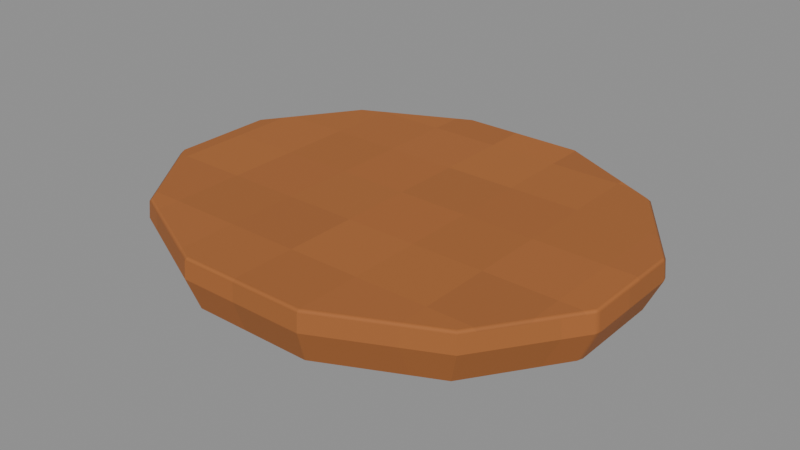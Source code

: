 # Source: Foot.blend  (saved by Blender 4.3.34; exported with 4.5.12 LTS)
import bpy
from mathutils import Matrix  # noqa: F401  (used for matrix-valued properties, if any)

bpy.ops.wm.read_factory_settings(use_empty=True)
scene = bpy.context.scene
scene.name = 'Isolated part'

# ---- collections
col_part_foot = bpy.data.collections.new('Part.Foot'); scene.collection.children.link(col_part_foot)

# ---- images (referenced by path relative to the original .blend; pixels are not part of the script)
import os
ASSET_DIR = os.environ.get("B2B_ASSET_DIR", "")  # directory of the original .blend (textures are referenced by path, not embedded)
HERE = os.path.dirname(os.path.abspath(__file__))  # packed textures are extracted next to this script under _unpacked/

def load_image(name, relpath, width, height, colorspace="sRGB"):
    """Load a texture the original file referenced (path relative to the .blend, or extracted next to this script)."""
    p = next((c for c in (os.path.join(HERE, relpath), os.path.join(ASSET_DIR, relpath)) if relpath and os.path.exists(c)), "")
    if p:
        img = bpy.data.images.load(p, check_existing=True)
        img.name = name
    else:  # same state as the original file: an image datablock whose file is absent (Cycles renders it pink)
        img = bpy.data.images.new(name, width, height)
        img.source = "FILE"
        img.filepath = "//" + (relpath or name)
    img.colorspace_settings.name = colorspace
    return img
img_minecraft___amber_bottle = load_image('Minecraft • Amber bottle', '_unpacked/Amber_bottle.d143b473.png', 32, 32, 'sRGB')

# ---- materials (node trees are filled in below, after node groups)
mat_minecraft___amber_bottle = bpy.data.materials.new('Minecraft / Amber bottle')
mat_minecraft___amber_bottle.diffuse_color = (0.6314, 0.3804, 0.1843, 1.0)

# ---- material node trees
mat_minecraft___amber_bottle.use_nodes = True; mat_minecraft___amber_bottle.node_tree.nodes.clear()
_N = mat_minecraft___amber_bottle.node_tree.nodes; _L = mat_minecraft___amber_bottle.node_tree.links
n0 = _N.new('ShaderNodeBsdfPrincipled'); n0.name = 'Principled BSDF'; n0.location = (10, 300)
n0.inputs[2].default_value = 0.85
n1 = _N.new('ShaderNodeOutputMaterial'); n1.name = 'Material Output'; n1.location = (300, 300)
n2 = _N.new('ShaderNodeTexImage'); n2.name = 'Image Texture'; n2.location = (-580, 280)
n2.image = img_minecraft___amber_bottle
n2.interpolation = 'Closest'
_L.new(n0.outputs[0], n1.inputs[0])
_L.new(n2.outputs[0], n0.inputs[0])
n1.is_active_output = True

# ---- meshes
me_apothecarybottle_foot_001 = bpy.data.meshes.new('ApothecaryBottle.Foot.001')
me_apothecarybottle_foot_001.from_pydata([(0.1227, 0.02743, 0.0), (0.0898, 0.07495, 0.0), (0.03287, 0.1024, 0.0), (-0.03287, 0.1024, 0.0), (-0.0898, 0.07495, 0.0), (-0.1227, 0.02743, 0.0), (-0.1227, -0.02743, 0.0), (-0.0898, -0.07495, 0.0), (-0.03287, -0.1024, 0.0), (0.03287, -0.1024, 0.0), (0.0898, -0.07495, 0.0), (0.1227, -0.02743, 0.0), (0.1314, 0.02925, 0.019), (0.09617, 0.0799, 0.019), (0.0352, 0.1091, 0.019), (-0.0352, 0.1091, 0.019), (-0.09617, 0.0799, 0.019), (-0.1314, 0.02925, 0.019), (-0.1314, -0.02925, 0.019), (-0.09617, -0.0799, 0.019), (-0.0352, -0.1091, 0.019), (0.0352, -0.1091, 0.019), (0.09617, -0.0799, 0.019), (0.1314, -0.02925, 0.019), (0.1304, 0.02899, 0.03), (0.09546, 0.0792, 0.03), (0.03494, 0.1082, 0.03), (-0.03494, 0.1082, 0.03), (-0.09546, 0.0792, 0.03), (-0.1304, 0.02899, 0.03), (-0.1304, -0.02899, 0.03), (-0.09546, -0.0792, 0.03), (-0.03494, -0.1082, 0.03), (0.03494, -0.1082, 0.03), (0.09546, -0.0792, 0.03), (0.1304, -0.02899, 0.03)], [], [(11, 10, 9, 8, 7, 6, 5, 4, 3, 2, 1, 0), (0, 1, 13, 12), (1, 2, 14, 13), (2, 3, 15, 14), (3, 4, 16, 15), (4, 5, 17, 16), (5, 6, 18, 17), (6, 7, 19, 18), (7, 8, 20, 19), (8, 9, 21, 20), (9, 10, 22, 21), (10, 11, 23, 22), (11, 0, 12, 23), (12, 13, 25, 24), (13, 14, 26, 25), (14, 15, 27, 26), (15, 16, 28, 27), (16, 17, 29, 28), (17, 18, 30, 29), (18, 19, 31, 30), (19, 20, 32, 31), (20, 21, 33, 32), (21, 22, 34, 33), (22, 23, 35, 34), (23, 12, 24, 35), (24, 25, 26, 27, 28, 29, 30, 31, 32, 33, 34, 35)])
_uv = me_apothecarybottle_foot_001.uv_layers.new(name='UV0.Surface')
_uv.uv.foreach_set('vector', [0.6636, 0.004712, 0.6373, -0.0333, 0.5917, -0.05525, 0.5391, -0.05525, 0.4936, -0.0333, 0.4673, 0.004712, 0.4673, 0.04861, 0.4936, 0.08662, 0.5391, 0.1086, 0.5917, 0.1086, 0.6373, 0.08662, 0.6636, 0.04861, 0.5874, 0.03626, 0.6254, 0.03626, 0.6294, 0.05146, 0.5888, 0.05146, 0.6373, 0.03626, 0.5917, 0.03626, 0.5936, 0.05146, 0.6424, 0.05146, 0.5917, 0.03626, 0.5391, 0.03626, 0.5373, 0.05146, 0.5936, 0.05146, 0.5391, 0.03626, 0.4936, 0.03626, 0.4885, 0.05146, 0.5373, 0.05146, 0.6254, 0.03626, 0.5874, 0.03626, 0.5888, 0.05146, 0.6294, 0.05146, 0.5874, 0.03626, 0.5435, 0.03626, 0.542, 0.05146, 0.5888, 0.05146, 0.5435, 0.03626, 0.5055, 0.03626, 0.5015, 0.05146, 0.542, 0.05146, 0.4936, 0.03626, 0.5391, 0.03626, 0.5373, 0.05146, 0.4885, 0.05146, 0.5391, 0.03626, 0.5917, 0.03626, 0.5936, 0.05146, 0.5373, 0.05146, 0.5917, 0.03626, 0.6373, 0.03626, 0.6424, 0.05146, 0.5936, 0.05146, 0.5055, 0.03626, 0.5435, 0.03626, 0.542, 0.05146, 0.5015, 0.05146, 0.5435, 0.03626, 0.5874, 0.03626, 0.5888, 0.05146, 0.542, 0.05146, 0.5888, 0.05146, 0.6294, 0.05146, 0.6288, 0.06026, 0.5886, 0.06026, 0.6424, 0.05146, 0.5936, 0.05146, 0.5934, 0.06026, 0.6418, 0.06026, 0.5936, 0.05146, 0.5373, 0.05146, 0.5375, 0.06026, 0.5934, 0.06026, 0.5373, 0.05146, 0.4885, 0.05146, 0.4891, 0.06026, 0.5375, 0.06026, 0.6294, 0.05146, 0.5888, 0.05146, 0.5886, 0.06026, 0.6288, 0.06026, 0.5888, 0.05146, 0.542, 0.05146, 0.5422, 0.06026, 0.5886, 0.06026, 0.542, 0.05146, 0.5015, 0.05146, 0.5021, 0.06026, 0.5422, 0.06026, 0.4885, 0.05146, 0.5373, 0.05146, 0.5375, 0.06026, 0.4891, 0.06026, 0.5373, 0.05146, 0.5936, 0.05146, 0.5934, 0.06026, 0.5375, 0.06026, 0.5936, 0.05146, 0.6424, 0.05146, 0.6418, 0.06026, 0.5934, 0.06026, 0.5015, 0.05146, 0.542, 0.05146, 0.5422, 0.06026, 0.5021, 0.06026, 0.542, 0.05146, 0.5888, 0.05146, 0.5886, 0.06026, 0.5422, 0.06026, 0.6697, 0.04985, 0.6418, 0.09002, 0.5934, 0.1132, 0.5375, 0.1132, 0.4891, 0.09002, 0.4611, 0.04985, 0.4611, 0.003469, 0.4891, -0.0367, 0.5375, -0.05989, 0.5934, -0.05989, 0.6418, -0.0367, 0.6697, 0.003469])
_uv.active_render = True
_uv = me_apothecarybottle_foot_001.uv_layers.new(name='UV1.Paint')
_uv.uv.foreach_set('vector', [0.5168, 0.8525, 0.4652, 0.817, 0.4354, 0.7555, 0.4354, 0.6845, 0.4652, 0.623, 0.5168, 0.5875, 0.5763, 0.5875, 0.6279, 0.623, 0.6576, 0.6845, 0.6576, 0.7555, 0.6279, 0.817, 0.5763, 0.8525, 0.5282, 0.8689, 0.5269, 0.9304, 0.5057, 0.9292, 0.507, 0.8635, 0.5269, 0.9304, 0.5282, 0.9947, 0.5071, 0.998, 0.5057, 0.9292, 0.3805, 0.9554, 0.3812, 0.8919, 0.402, 0.8929, 0.4012, 0.9609, 0.3812, 0.8919, 0.3812, 0.8236, 0.402, 0.8198, 0.402, 0.8929, 0.3812, 0.8236, 0.3805, 0.7689, 0.4012, 0.7614, 0.402, 0.8198, 0.9434, 0.7591, 0.9461, 0.717, 0.9673, 0.7219, 0.9645, 0.7668, 0.9461, 0.717, 0.9461, 0.6555, 0.9673, 0.6563, 0.9673, 0.7219, 0.9461, 0.6555, 0.9434, 0.5912, 0.9645, 0.5875, 0.9673, 0.6563, 0.9449, 0.5683, 0.9484, 0.5182, 0.9695, 0.5215, 0.9657, 0.5751, 0.9484, 0.5182, 0.9497, 0.4538, 0.9709, 0.4526, 0.9695, 0.5215, 0.9497, 0.4538, 0.9484, 0.3924, 0.9695, 0.387, 0.9709, 0.4526, 0.9484, 0.3924, 0.9449, 0.3504, 0.9658, 0.3422, 0.9695, 0.387, 0.507, 0.8635, 0.5057, 0.9292, 0.4938, 0.9291, 0.4952, 0.864, 0.5057, 0.9292, 0.5071, 0.998, 0.4952, 0.9974, 0.4938, 0.9291, 0.4012, 0.9609, 0.402, 0.8929, 0.4139, 0.8927, 0.4131, 0.9602, 0.402, 0.8929, 0.402, 0.8198, 0.4139, 0.8202, 0.4139, 0.8927, 0.402, 0.8198, 0.4012, 0.7614, 0.4131, 0.7622, 0.4139, 0.8202, 0.9645, 0.7668, 0.9673, 0.7219, 0.9791, 0.7212, 0.9763, 0.7657, 0.9673, 0.7219, 0.9673, 0.6563, 0.9791, 0.6561, 0.9791, 0.7212, 0.9673, 0.6563, 0.9645, 0.5875, 0.9763, 0.5879, 0.9791, 0.6561, 0.9657, 0.5751, 0.9695, 0.5215, 0.9813, 0.5208, 0.9776, 0.5741, 0.9695, 0.5215, 0.9709, 0.4526, 0.9827, 0.4525, 0.9813, 0.5208, 0.9709, 0.4526, 0.9695, 0.387, 0.9814, 0.3875, 0.9827, 0.4525, 0.9695, 0.387, 0.9658, 0.3422, 0.9776, 0.3431, 0.9814, 0.3875, 0.1509, 0.4211, 0.2054, 0.4589, 0.2368, 0.5243, 0.2368, 0.5998, 0.2054, 0.6651, 0.1509, 0.7029, 0.08795, 0.7029, 0.03346, 0.6651, 0.002, 0.5998, 0.002, 0.5243, 0.03346, 0.4589, 0.08795, 0.4211])
me_apothecarybottle_foot_001.materials.append(mat_minecraft___amber_bottle)
me_apothecarybottle_foot_001.update()

# ---- objects
ob_foot = bpy.data.objects.new('Foot', me_apothecarybottle_foot_001)

# ---- transforms, parenting, visibility, modifiers, constraints
ob_foot.location = (0.0, 0.0, 0.0)
_m = ob_foot.modifiers.new('Hand-finished edges', 'BEVEL')
_m.width = 0.0017
_m.width_pct = 0.0017
_m.harden_normals = True

# ---- collection membership
col_part_foot.objects.link(ob_foot)

# ---- scene / render settings (as saved in the file)
scene.frame_start = 1; scene.frame_end = 250; scene.frame_set(1)
scene.render.engine = 'BLENDER_EEVEE_NEXT'
scene.render.image_settings.exr_codec = 'NONE'
scene.render.simplify_subdivision_render = 0
scene.render.simplify_child_particles_render = 0.0
scene.eevee.use_volume_custom_range = False
scene.eevee.use_fast_gi = False
scene.eevee.use_shadows = False
scene.view_settings.white_balance_temperature = 0.0
scene.view_settings.white_balance_tint = 0.0
scene.view_settings.white_balance_whitepoint = (2.97, 0.5193, -0.0414)
bpy.context.view_layer.update()

# ---- added for rendering (the .blend has no active camera and no usable light): camera, sun + grey world if the file has none
cam_auto = bpy.data.cameras.new('AutoCamera')
cam_auto.lens = 50.0
cam_auto.sensor_width = 36.0
cam_auto.clip_end = 1000.0
ob_auto_camera = bpy.data.objects.new('AutoCamera', cam_auto)
scene.collection.objects.link(ob_auto_camera)
ob_auto_camera.location = (0.317262, -0.380715, 0.26881)
ob_auto_camera.rotation_euler = (1.09748, -7.21219e-08, 0.694738)
scene.camera = ob_auto_camera
light_auto_sun = bpy.data.lights.new('AutoSun', 'SUN')
light_auto_sun.energy = 3.0
light_auto_sun.angle = 0.0523599
ob_auto_sun = bpy.data.objects.new('AutoSun', light_auto_sun)
scene.collection.objects.link(ob_auto_sun)
ob_auto_sun.rotation_euler = (0.872665, 0.174533, 0.523599)
if scene.world is None:
    world_auto = bpy.data.worlds.new('AutoWorld')
    world_auto.color = (0.3, 0.3, 0.3)
    scene.world = world_auto
bpy.context.view_layer.update()

